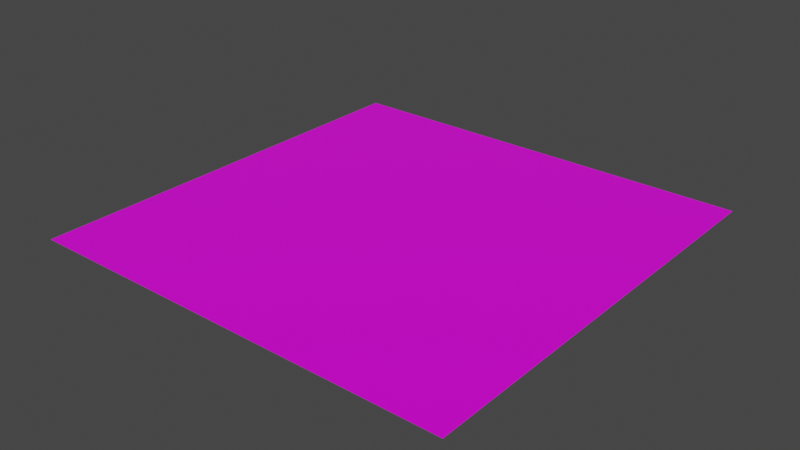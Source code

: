 # Source: SimplePlane.blend  (saved by Blender 2.80.75; exported with 4.5.12 LTS)
import bpy
from mathutils import Matrix  # noqa: F401  (used for matrix-valued properties, if any)

bpy.ops.wm.read_factory_settings(use_empty=True)
scene = bpy.context.scene
scene.name = 'Scene'

# ---- images (referenced by path relative to the original .blend; pixels are not part of the script)
import os
ASSET_DIR = os.environ.get("B2B_ASSET_DIR", "")  # directory of the original .blend (textures are referenced by path, not embedded)
HERE = os.path.dirname(os.path.abspath(__file__))  # packed textures are extracted next to this script under _unpacked/

def load_image(name, relpath, width, height, colorspace="sRGB"):
    """Load a texture the original file referenced (path relative to the .blend, or extracted next to this script)."""
    p = next((c for c in (os.path.join(HERE, relpath), os.path.join(ASSET_DIR, relpath)) if relpath and os.path.exists(c)), "")
    if p:
        img = bpy.data.images.load(p, check_existing=True)
        img.name = name
    else:  # same state as the original file: an image datablock whose file is absent (Cycles renders it pink)
        img = bpy.data.images.new(name, width, height)
        img.source = "FILE"
        img.filepath = "//" + (relpath or name)
    img.colorspace_settings.name = colorspace
    return img
img_pixelarttexture = load_image('PixelArtTexture', '', 32, 32, 'sRGB')

# ---- materials (node trees are filled in below, after node groups)
mat_material = bpy.data.materials.new('Material')
mat_material.alpha_threshold = 0.0
mat_material.use_transparent_shadow = False
mat_material.line_color = (0.0, 0.0, 0.0, 1.0)

# ---- material node trees
mat_material.use_nodes = True; mat_material.node_tree.nodes.clear()
_N = mat_material.node_tree.nodes; _L = mat_material.node_tree.links
n0 = _N.new('ShaderNodeOutputMaterial'); n0.name = 'Material Output'; n0.location = (300, 300)
n1 = _N.new('ShaderNodeBsdfPrincipled'); n1.name = 'Principled BSDF'; n1.location = (10, 300)
n1.distribution = 'GGX'
n1.subsurface_method = 'BURLEY'
n1.inputs[2].default_value = 0.4
n1.inputs[3].default_value = 1.45
n1.inputs[27].default_value = (0.0, 0.0, 0.0, 1.0)
n1.inputs[28].default_value = 1.0
n2 = _N.new('ShaderNodeTexImage'); n2.name = 'Image Texture'; n2.location = (-330, 192)
n2.image = img_pixelarttexture
n2.interpolation = 'Closest'
_L.new(n1.outputs[0], n0.inputs[0])
_L.new(n2.outputs[0], n1.inputs[0])
n0.is_active_output = True

# ---- world
world_world = bpy.data.worlds.new('World'); scene.world = world_world
world_world.use_nodes = True; world_world.node_tree.nodes.clear()
_N = world_world.node_tree.nodes; _L = world_world.node_tree.links
n0 = _N.new('ShaderNodeOutputWorld'); n0.name = 'World Output'; n0.location = (300, 300)
n1 = _N.new('ShaderNodeBackground'); n1.name = 'Background'; n1.location = (10, 300)
n1.inputs[0].default_value = (0.05088, 0.05088, 0.05088, 1.0)
_L.new(n1.outputs[0], n0.inputs[0])
n0.is_active_output = True
world_world.color = (0.05088, 0.05088, 0.05088)
world_world.use_sun_shadow = False
world_world.sun_shadow_jitter_overblur = 0.0

# ---- meshes
me_cube = bpy.data.meshes.new('Cube')
me_cube.from_pydata([(0.5, 0.5, 0.0), (0.5, -0.5, 0.0), (-0.5, 0.5, 0.0), (-0.5, -0.5, 0.0)], [], [(0, 2, 3, 1)])
_uv = me_cube.uv_layers.new(name='UVMap')
_uv.uv.foreach_set('vector', [9.998e-05, 0.0001002, 0.9999, 9.998e-05, 0.9999, 0.9999, 0.0001001, 0.9999])
me_cube.materials.append(mat_material)
me_cube.use_remesh_preserve_volume = False
me_cube.use_remesh_preserve_attributes = False
me_cube.use_mirror_vertex_groups = False
me_cube.update()

# ---- objects
ob_simpleplane = bpy.data.objects.new('SimplePlane', me_cube)

# ---- transforms, parenting, visibility, modifiers, constraints
ob_simpleplane.location = (0.0, 0.0, 0.0)
ob_simpleplane.lock_rotations_4d = False
ob_simpleplane.empty_display_type = 'ARROWS'
ob_simpleplane.lineart.crease_threshold = 0.0

# ---- collection membership
scene.collection.objects.link(ob_simpleplane)

# ---- scene / render settings (as saved in the file)
scene.frame_start = 1; scene.frame_end = 250; scene.frame_set(1)
scene.render.engine = 'BLENDER_EEVEE_NEXT'
scene.cycles.use_denoising = False
scene.cycles.samples = 128
scene.cycles.sampling_pattern = 'TABULATED_SOBOL'
scene.cycles.use_adaptive_sampling = False
scene.cycles.use_light_tree = False
scene.view_settings.view_transform = 'Filmic'
bpy.context.view_layer.update()

# ---- added for rendering (the .blend has no active camera and no usable light): camera, sun
cam_auto = bpy.data.cameras.new('AutoCamera')
cam_auto.lens = 50.0
cam_auto.sensor_width = 36.0
cam_auto.clip_end = 1000.0
ob_auto_camera = bpy.data.objects.new('AutoCamera', cam_auto)
scene.collection.objects.link(ob_auto_camera)
ob_auto_camera.location = (1.30847, -1.57016, 1.04677)
ob_auto_camera.rotation_euler = (1.09748, -7.21219e-08, 0.694738)
scene.camera = ob_auto_camera
light_auto_sun = bpy.data.lights.new('AutoSun', 'SUN')
light_auto_sun.energy = 3.0
light_auto_sun.angle = 0.0523599
ob_auto_sun = bpy.data.objects.new('AutoSun', light_auto_sun)
scene.collection.objects.link(ob_auto_sun)
ob_auto_sun.rotation_euler = (0.872665, 0.174533, 0.523599)
bpy.context.view_layer.update()
